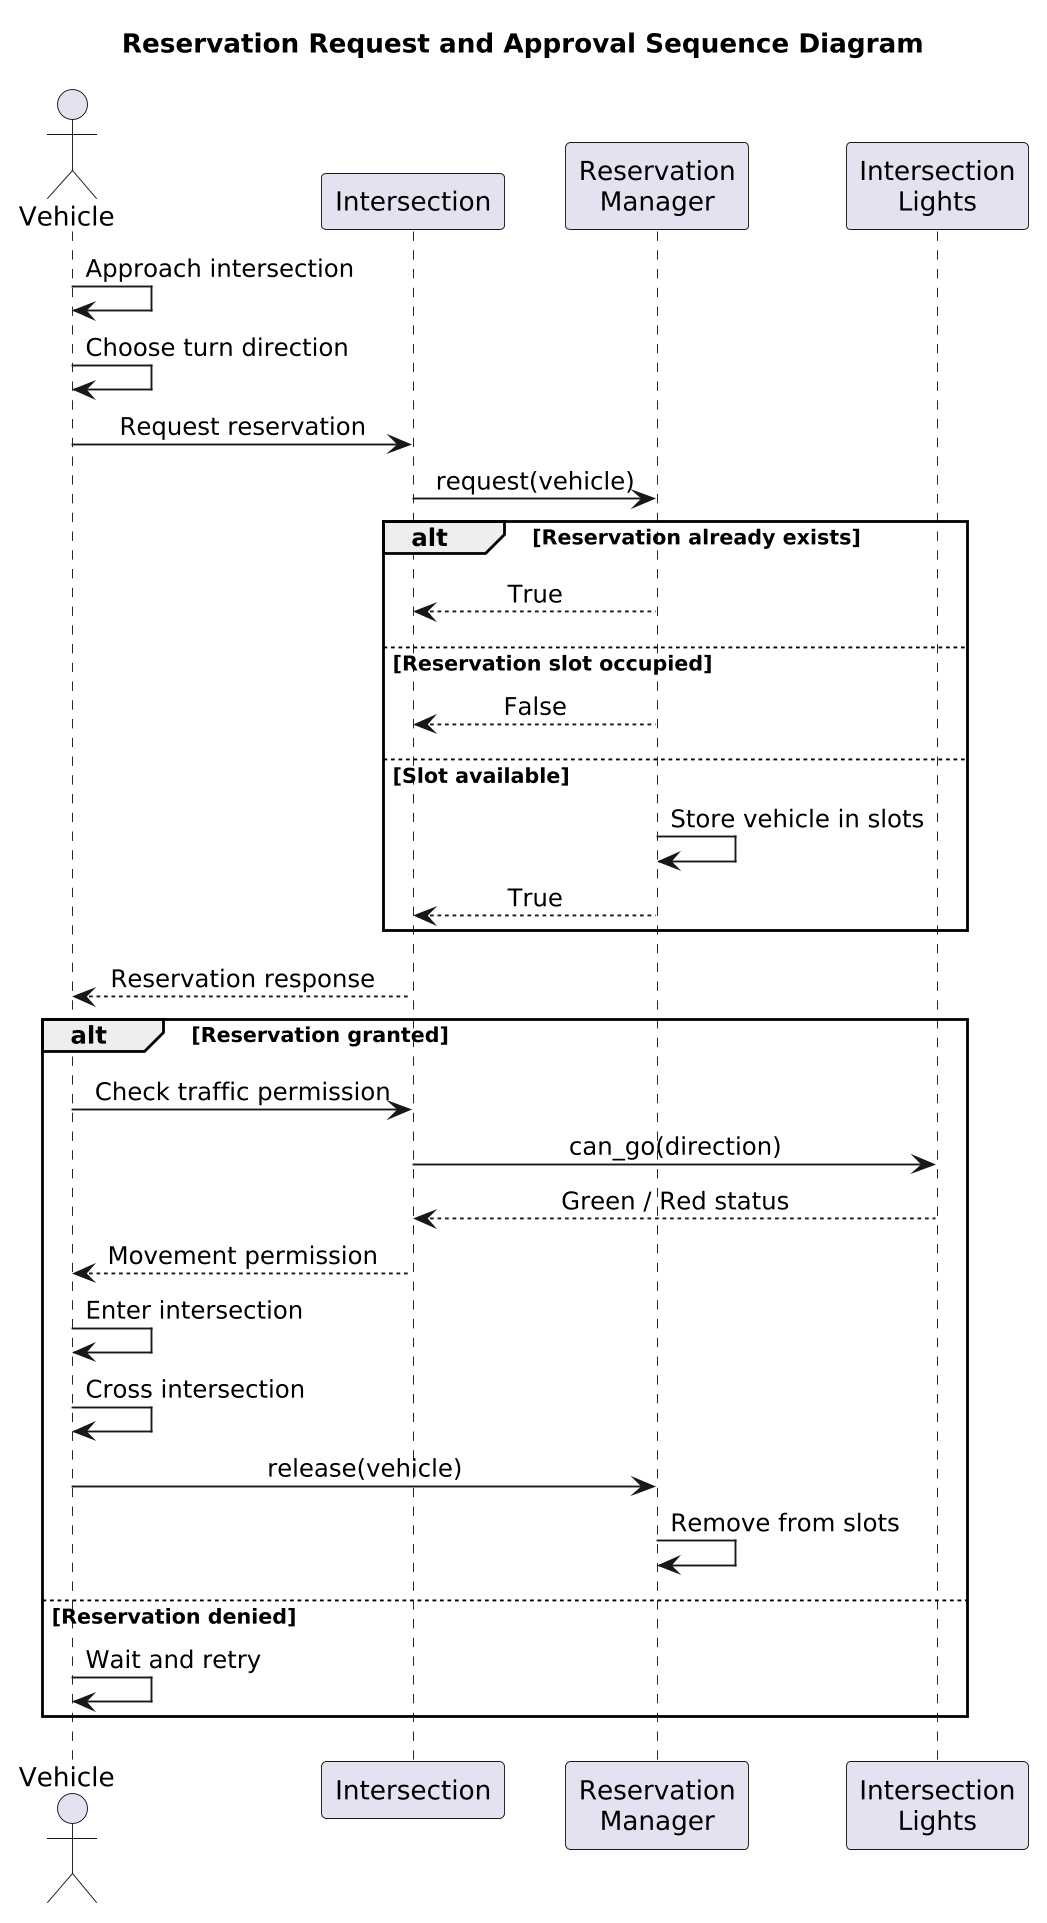

The diagram above was rendered by PlantUML. Its source (embedded in the PNG):
@startuml
title Reservation Request and Approval Sequence Diagram

skinparam shadowing false
skinparam dpi 180
skinparam defaultFontName Arial
skinparam sequenceMessageAlign center

actor Vehicle
participant "Intersection" as I
participant "Reservation\nManager" as RM
participant "Intersection\nLights" as IL

Vehicle -> Vehicle : Approach intersection
Vehicle -> Vehicle : Choose turn direction

Vehicle -> I : Request reservation

I -> RM : request(vehicle)

alt Reservation already exists
    RM --> I : True

else Reservation slot occupied
    RM --> I : False

else Slot available
    RM -> RM : Store vehicle in slots
    RM --> I : True
end

I --> Vehicle : Reservation response

alt Reservation granted

    Vehicle -> I : Check traffic permission
    I -> IL : can_go(direction)

    IL --> I : Green / Red status
    I --> Vehicle : Movement permission

    Vehicle -> Vehicle : Enter intersection
    Vehicle -> Vehicle : Cross intersection

    Vehicle -> RM : release(vehicle)
    RM -> RM : Remove from slots

else Reservation denied

    Vehicle -> Vehicle : Wait and retry

end
@enduml